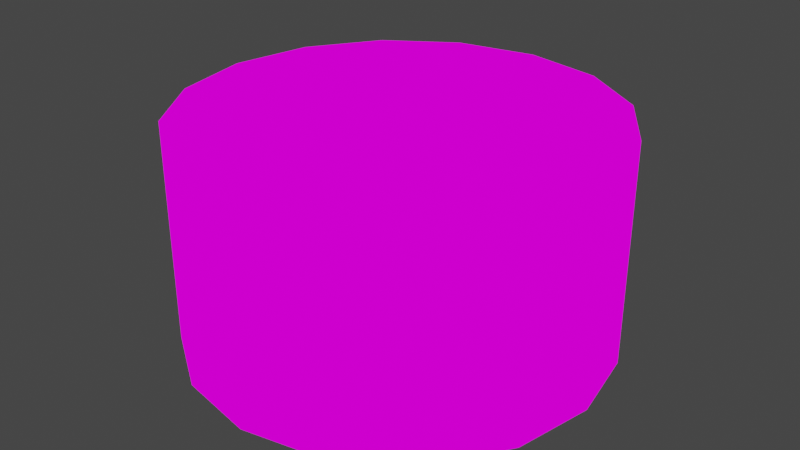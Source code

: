 # Source: burning_city_cyl.blend  (saved by Blender 2.92.15; exported with 4.5.12 LTS)
import bpy
from mathutils import Matrix  # noqa: F401  (used for matrix-valued properties, if any)

bpy.ops.wm.read_factory_settings(use_empty=True)
scene = bpy.context.scene
scene.name = 'Scene'

# ---- collections
col_collection = bpy.data.collections.new('Collection'); scene.collection.children.link(col_collection)

# ---- images (referenced by path relative to the original .blend; pixels are not part of the script)
import os
ASSET_DIR = os.environ.get("B2B_ASSET_DIR", "")  # directory of the original .blend (textures are referenced by path, not embedded)
HERE = os.path.dirname(os.path.abspath(__file__))  # packed textures are extracted next to this script under _unpacked/

def load_image(name, relpath, width, height, colorspace="sRGB"):
    """Load a texture the original file referenced (path relative to the .blend, or extracted next to this script)."""
    p = next((c for c in (os.path.join(HERE, relpath), os.path.join(ASSET_DIR, relpath)) if relpath and os.path.exists(c)), "")
    if p:
        img = bpy.data.images.load(p, check_existing=True)
        img.name = name
    else:  # same state as the original file: an image datablock whose file is absent (Cycles renders it pink)
        img = bpy.data.images.new(name, width, height)
        img.source = "FILE"
        img.filepath = "//" + (relpath or name)
    img.colorspace_settings.name = colorspace
    return img
img_burning_city_placeholder = load_image('burning_city_placeholder', 'textures/burning_city_placeholder.png', 1024, 1024, 'sRGB')

# ---- materials (node trees are filled in below, after node groups)
mat_burning_city_cyl_placeholder = bpy.data.materials.new('burning.city.cyl.placeholder')

# ---- material node trees
mat_burning_city_cyl_placeholder.use_nodes = True; mat_burning_city_cyl_placeholder.node_tree.nodes.clear()
_N = mat_burning_city_cyl_placeholder.node_tree.nodes; _L = mat_burning_city_cyl_placeholder.node_tree.links
n0 = _N.new('ShaderNodeEmission'); n0.name = 'Emission Viewer'; n0.location = (300, 340)
n0.label = 'Viewer'
n0.hide = True
n1 = _N.new('ShaderNodeOutputMaterial'); n1.name = 'Material Output'; n1.location = (462, 372)
n2 = _N.new('ShaderNodeTexImage'); n2.name = 'Image Texture'; n2.location = (-65, 385)
n2.image = img_burning_city_placeholder
n2.interpolation = 'Closest'
_L.new(n0.outputs[0], n1.inputs[0])
_L.new(n2.outputs[0], n0.inputs[0])
n1.is_active_output = True

# ---- world
world_world = bpy.data.worlds.new('World'); scene.world = world_world
world_world.use_nodes = True; world_world.node_tree.nodes.clear()
_N = world_world.node_tree.nodes; _L = world_world.node_tree.links
n0 = _N.new('ShaderNodeOutputWorld'); n0.name = 'World Output'; n0.location = (300, 300)
n1 = _N.new('ShaderNodeBackground'); n1.name = 'Background'; n1.location = (10, 300)
n1.inputs[0].default_value = (0.05088, 0.05088, 0.05088, 1.0)
_L.new(n1.outputs[0], n0.inputs[0])
n0.is_active_output = True
world_world.color = (0.05088, 0.05088, 0.05088)
world_world.use_sun_shadow = False
world_world.sun_shadow_jitter_overblur = 0.0

# ---- meshes
me_cylinder = bpy.data.meshes.new('Cylinder')
me_cylinder.from_pydata([(-8.324e-07, 8.841, 0.0), (-8.324e-07, 8.841, 9.316), (3.383, 8.168, 0.0), (3.383, 8.168, 9.316), (6.251, 6.251, 0.0), (6.251, 6.251, 9.316), (8.168, 3.383, 0.0), (8.168, 3.383, 9.316), (8.841, -2.947e-07, 0.0), (8.841, -2.947e-07, 9.316), (8.168, -3.383, 0.0), (8.168, -3.383, 9.316), (6.251, -6.251, 0.0), (6.251, -6.251, 9.316), (3.383, -8.168, 0.0), (3.383, -8.168, 9.316), (5.025e-07, -8.841, 0.0), (5.025e-07, -8.841, 9.316), (-3.383, -8.168, 0.0), (-3.383, -8.168, 9.316), (-6.251, -6.251, 0.0), (-6.251, -6.251, 9.316), (-8.168, -3.383, 0.0), (-8.168, -3.383, 9.316), (-8.841, 1.972e-07, 0.0), (-8.841, 1.972e-07, 9.316), (-8.168, 3.383, 0.0), (-8.168, 3.383, 9.316), (-6.251, 6.251, 0.0), (-6.251, 6.251, 9.316), (-3.383, 8.168, 0.0), (-3.383, 8.168, 9.316)], [], [(0, 2, 3, 1), (2, 4, 5, 3), (4, 6, 7, 5), (6, 8, 9, 7), (8, 10, 11, 9), (10, 12, 13, 11), (12, 14, 15, 13), (14, 16, 17, 15), (16, 18, 19, 17), (18, 20, 21, 19), (20, 22, 23, 21), (22, 24, 25, 23), (24, 26, 27, 25), (26, 28, 29, 27), (28, 30, 31, 29), (30, 0, 1, 31)])
me_cylinder.polygons.foreach_set('use_smooth', [True] * 16)
_uv = me_cylinder.uv_layers.new(name='UVMap')
_uv.uv.foreach_set('vector', [0.2538, 0.0, 0.3162, 0.0, 0.3162, 1.0, 0.2538, 1.0, 0.3162, 0.0, 0.3746, 0.0, 0.3746, 1.0, 0.3162, 1.0, 0.3746, 0.0, 0.4377, 0.0, 0.4377, 1.0, 0.3746, 1.0, 0.4377, 0.0, 0.5, 0.0, 0.5, 1.0, 0.4377, 1.0, 0.5, 0.0, 0.5623, 0.0, 0.5623, 1.0, 0.5, 1.0, 0.5623, 0.0, 0.6254, 0.0, 0.6254, 1.0, 0.5623, 1.0, 0.6254, 0.0, 0.6877, 0.0, 0.6877, 1.0, 0.6254, 1.0, 0.6877, 0.0, 0.75, 0.0, 0.75, 1.0, 0.6877, 1.0, 0.75, 0.0, 0.8123, 0.0, 0.8123, 1.0, 0.75, 1.0, 0.8123, 0.0, 0.8754, 0.0, 0.8754, 1.0, 0.8123, 1.0, 0.8754, 0.0, 0.9377, 0.0, 0.9377, 1.0, 0.8754, 1.0, 0.9377, 0.0, 1.0, 0.0, 1.0, 1.0, 0.9377, 1.0, 0.0, 0.0, 0.06231, 0.0, 0.06231, 1.0, 0.0, 1.0, 0.06231, 0.0, 0.1254, 0.0, 0.1254, 1.0, 0.06231, 1.0, 0.1254, 0.0, 0.1915, 0.0, 0.1915, 1.0, 0.1254, 1.0, 0.1915, 0.0, 0.2538, 0.0, 0.2538, 1.0, 0.1915, 1.0])
me_cylinder.materials.append(mat_burning_city_cyl_placeholder)
me_cylinder.use_remesh_fix_poles = True
me_cylinder.use_remesh_preserve_attributes = False
me_cylinder.use_mirror_vertex_groups = False
me_cylinder.update()

# ---- objects
ob_burning_city_cyl = bpy.data.objects.new('burning.city.cyl', me_cylinder)

# ---- transforms, parenting, visibility, modifiers, constraints
ob_burning_city_cyl.location = (0.0, 0.0, 0.0)
ob_burning_city_cyl.lineart.crease_threshold = 0.0

# ---- collection membership
col_collection.objects.link(ob_burning_city_cyl)

# ---- scene / render settings (as saved in the file)
scene.frame_start = 1; scene.frame_end = 300; scene.frame_set(1)
scene.render.engine = 'CYCLES'
scene.render.image_settings.color_depth = '16'
scene.render.image_settings.compression = 0
scene.render.fps = 30
scene.render.film_transparent = True
scene.cycles.use_denoising = False
scene.cycles.samples = 128
scene.cycles.sampling_pattern = 'TABULATED_SOBOL'
scene.cycles.use_light_tree = False
scene.view_settings.view_transform = 'Filmic'
bpy.context.view_layer.update()

# ---- added for rendering (the .blend has no active camera): camera
cam_auto = bpy.data.cameras.new('AutoCamera')
cam_auto.lens = 50.0
cam_auto.sensor_width = 36.0
cam_auto.clip_end = 1000.0
ob_auto_camera = bpy.data.objects.new('AutoCamera', cam_auto)
scene.collection.objects.link(ob_auto_camera)
ob_auto_camera.location = (24.6886, -29.6263, 24.4088)
ob_auto_camera.rotation_euler = (1.09748, -7.21219e-08, 0.694738)
scene.camera = ob_auto_camera
bpy.context.view_layer.update()
